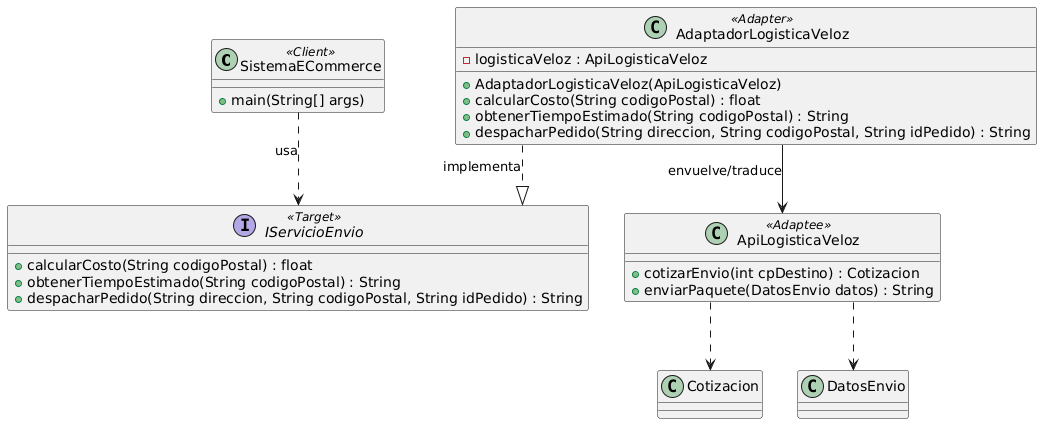

The diagram above was rendered by PlantUML. Its source (embedded in the PNG):
@startuml
skinparam linetype ortho

' El cliente solo conoce esta interfaz
class SistemaECommerce <<Client>> {
    +main(String[] args)
}

' 1. El Target (Lo que el cliente espera)
interface IServicioEnvio <<Target>> {
    +calcularCosto(String codigoPostal) : float
    +obtenerTiempoEstimado(String codigoPostal) : String
    +despacharPedido(String direccion, String codigoPostal, String idPedido) : String
}

' 2. El Adaptee (La clase incompatible que no podemos cambiar)
class ApiLogisticaVeloz <<Adaptee>> {
    +cotizarEnvio(int cpDestino) : Cotizacion
    +enviarPaquete(DatosEnvio datos) : String
}

' 3. El Adapter (El traductor)
class AdaptadorLogisticaVeloz <<Adapter>> {
    -logisticaVeloz : ApiLogisticaVeloz
    +AdaptadorLogisticaVeloz(ApiLogisticaVeloz)
    +calcularCosto(String codigoPostal) : float
    +obtenerTiempoEstimado(String codigoPostal) : String
    +despacharPedido(String direccion, String codigoPostal, String idPedido) : String
}

' --- Relaciones ---
SistemaECommerce ..> IServicioEnvio : usa
AdaptadorLogisticaVeloz ..|> IServicioEnvio : implementa
AdaptadorLogisticaVeloz --> ApiLogisticaVeloz : envuelve/traduce

' Clases de datos usadas por el Adaptee
ApiLogisticaVeloz ..> Cotizacion
ApiLogisticaVeloz ..> DatosEnvio
@enduml